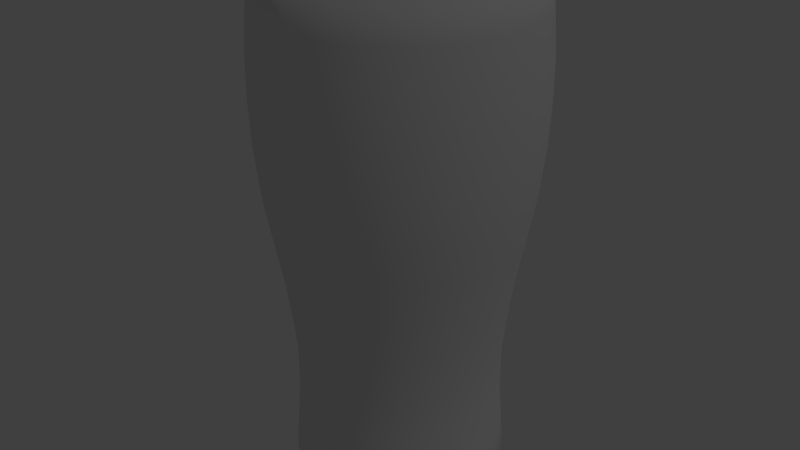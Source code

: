 # Source: pint.blend  (saved by Blender 2.73.0; exported with 4.5.12 LTS)
import bpy
from mathutils import Matrix  # noqa: F401  (used for matrix-valued properties, if any)

bpy.ops.wm.read_factory_settings(use_empty=True)
scene = bpy.context.scene
scene.name = 'Scene'

# ---- collections
col_collection_1 = bpy.data.collections.new('Collection 1'); scene.collection.children.link(col_collection_1)

# ---- materials (node trees are filled in below, after node groups)
mat_pint_glass = bpy.data.materials.new('pint_glass')
mat_pint_glass.alpha_threshold = 0.0
mat_pint_glass.use_transparent_shadow = False
mat_pint_glass.roughness = 0.5
mat_pint_glass.specular_intensity = 1.0

# ---- material node trees

# ---- world
world_world = bpy.data.worlds.new('World'); scene.world = world_world
world_world.color = (0.05088, 0.05088, 0.05088)
world_world.use_sun_shadow = False
world_world.sun_shadow_jitter_overblur = 0.0
world_world.cycles.sampling_method = 'MANUAL'
world_world.cycles.sample_map_resolution = 256

# ---- lights
light_lamp = bpy.data.lights.new('Lamp', 'POINT')
light_lamp.transmission_factor = 0.0
light_lamp.cutoff_distance = 30.0
light_lamp.energy = 100.0
light_lamp.shadow_buffer_clip_start = 1.001
light_lamp.shadow_soft_size = 0.1
light_lamp.shadow_maximum_resolution = 0.006
light_lamp.use_absolute_resolution = True
light_lamp.cycles.use_multiple_importance_sampling = False

# ---- meshes
me_cylinder_001 = bpy.data.meshes.new('Cylinder.001')
me_cylinder_001.from_pydata([(-0.03687, 0.08901, 0.00795), (-1.396e-08, 0.1165, 0.4937), (-0.05353, 0.08011, 0.00795), (0.02273, 0.1142, 0.4937), (-0.06813, 0.06812, 0.00795), (0.04458, 0.1076, 0.4937), (-0.08011, 0.05353, 0.00795), (0.06472, 0.09685, 0.4937), (-0.08901, 0.03687, 0.00795), (0.08237, 0.08237, 0.4937), (-0.09449, 0.0188, 0.00795), (0.09686, 0.06472, 0.4937), (-0.09634, 7.337e-08, 0.00795), (0.1076, 0.04458, 0.4937), (-0.09449, -0.0188, 0.00795), (0.1142, 0.02273, 0.4937), (-0.08901, -0.03687, 0.00795), (0.1165, -2.148e-08, 0.4937), (-0.08011, -0.05352, 0.00795), (0.1142, -0.02273, 0.4937), (-0.06813, -0.06812, 0.00795), (0.1076, -0.04458, 0.4937), (-0.05353, -0.08011, 0.00795), (0.09686, -0.06472, 0.4937), (-0.03687, -0.08901, 0.00795), (0.08237, -0.08237, 0.4937), (-0.0188, -0.09449, 0.00795), (0.06472, -0.09685, 0.4937), (-4.47e-08, -0.09634, 0.00795), (0.04458, -0.1076, 0.4937), (0.0188, -0.09449, 0.00795), (0.02273, -0.1142, 0.4937), (0.03687, -0.08901, 0.00795), (-5.378e-08, -0.1165, 0.4937), (0.05353, -0.08011, 0.00795), (-0.02273, -0.1142, 0.4937), (0.06813, -0.06812, 0.00795), (-0.04458, -0.1076, 0.4937), (0.08011, -0.05352, 0.00795), (-0.06472, -0.09685, 0.4937), (0.08901, -0.03687, 0.00795), (-0.08237, -0.08237, 0.4937), (0.09449, -0.0188, 0.00795), (-0.09686, -0.06472, 0.4937), (0.09634, -1.732e-08, 0.00795), (-0.1076, -0.04458, 0.4937), (0.09449, 0.0188, 0.00795), (-0.1142, -0.02272, 0.4937), (0.08901, 0.03687, 0.00795), (-0.1165, 8.729e-08, 0.4937), (0.08011, 0.05352, 0.00795), (-0.1142, 0.02273, 0.4937), (0.06813, 0.06812, 0.00795), (-0.1076, 0.04458, 0.4937), (0.05353, 0.08011, 0.00795), (-0.09686, 0.06472, 0.4937), (0.03687, 0.08901, 0.00795), (-0.08237, 0.08237, 0.4937), (0.0188, 0.09449, 0.00795), (-0.06472, 0.09685, 0.4937), (-1.15e-08, 0.09634, 0.00795), (-0.04458, 0.1076, 0.4937), (-0.0188, 0.09449, 0.00795), (-0.02273, 0.1142, 0.4937), (-1.133e-08, 0.09432, 0.03561), (-1.096e-08, 0.09119, 0.07748), (-1.101e-08, 0.09161, 0.1197), (-1.157e-08, 0.09634, 0.1617), (-1.227e-08, 0.1023, 0.2036), (-1.323e-08, 0.1104, 0.2454), (-1.414e-08, 0.118, 0.2868), (-1.468e-08, 0.1225, 0.3281), (-1.491e-08, 0.1245, 0.3695), (-1.49e-08, 0.1243, 0.4108), (-1.454e-08, 0.1214, 0.4521), (0.02368, 0.119, 0.4521), (0.02426, 0.122, 0.4108), (0.02428, 0.1221, 0.3695), (0.0239, 0.1202, 0.3281), (0.02302, 0.1157, 0.2868), (0.02153, 0.1083, 0.2454), (0.01996, 0.1004, 0.2036), (0.0188, 0.09449, 0.1617), (0.01787, 0.08985, 0.1197), (0.01779, 0.08944, 0.07748), (0.0184, 0.09251, 0.03561), (0.04644, 0.1121, 0.4521), (0.04759, 0.1149, 0.4108), (0.04764, 0.115, 0.3695), (0.04689, 0.1132, 0.3281), (0.04516, 0.109, 0.2868), (0.04224, 0.102, 0.2454), (0.03916, 0.09453, 0.2036), (0.03687, 0.08901, 0.1617), (0.03506, 0.08464, 0.1197), (0.0349, 0.08425, 0.07748), (0.0361, 0.08714, 0.03561), (0.06742, 0.1009, 0.4521), (0.06908, 0.1034, 0.4108), (0.06916, 0.1035, 0.3695), (0.06807, 0.1019, 0.3281), (0.06556, 0.09811, 0.2868), (0.06132, 0.09178, 0.2454), (0.05685, 0.08507, 0.2036), (0.05353, 0.08011, 0.1617), (0.0509, 0.07617, 0.1197), (0.05066, 0.07582, 0.07748), (0.0524, 0.07843, 0.03561), (0.08581, 0.08581, 0.4521), (0.08793, 0.08792, 0.4108), (0.08802, 0.08802, 0.3695), (0.08664, 0.08663, 0.3281), (0.08344, 0.08344, 0.2868), (0.07805, 0.07805, 0.2454), (0.07235, 0.07235, 0.2036), (0.06813, 0.06812, 0.1617), (0.06478, 0.06478, 0.1197), (0.06448, 0.06448, 0.07748), (0.0667, 0.0667, 0.03561), (0.1009, 0.06742, 0.4521), (0.1034, 0.06908, 0.4108), (0.1035, 0.06915, 0.3695), (0.1019, 0.06807, 0.3281), (0.09811, 0.06556, 0.2868), (0.09178, 0.06132, 0.2454), (0.08508, 0.05684, 0.2036), (0.08011, 0.05353, 0.1617), (0.07617, 0.05089, 0.1197), (0.07582, 0.05066, 0.07748), (0.07843, 0.0524, 0.03561), (0.1121, 0.04644, 0.4521), (0.1149, 0.04758, 0.4108), (0.115, 0.04763, 0.3695), (0.1132, 0.04689, 0.3281), (0.109, 0.04516, 0.2868), (0.102, 0.04224, 0.2454), (0.09453, 0.03916, 0.2036), (0.08901, 0.03687, 0.1617), (0.08464, 0.03506, 0.1197), (0.08425, 0.0349, 0.07748), (0.08715, 0.0361, 0.03561), (0.119, 0.02367, 0.4521), (0.122, 0.02426, 0.4108), (0.1221, 0.02428, 0.3695), (0.1202, 0.0239, 0.3281), (0.1157, 0.02302, 0.2868), (0.1083, 0.02153, 0.2454), (0.1004, 0.01996, 0.2036), (0.09449, 0.0188, 0.1617), (0.08985, 0.01787, 0.1197), (0.08944, 0.01779, 0.07748), (0.09251, 0.0184, 0.03561), (0.1214, -2.251e-08, 0.4521), (0.1243, -2.314e-08, 0.4108), (0.1245, -2.317e-08, 0.3695), (0.1225, -2.275e-08, 0.3281), (0.118, -2.18e-08, 0.2868), (0.1104, -2.019e-08, 0.2454), (0.1023, -1.851e-08, 0.2036), (0.09634, -1.726e-08, 0.1617), (0.09161, -1.628e-08, 0.1197), (0.09119, -1.619e-08, 0.07748), (0.09433, -1.685e-08, 0.03561), (0.119, -0.02367, 0.4521), (0.122, -0.02426, 0.4108), (0.1221, -0.02428, 0.3695), (0.1202, -0.0239, 0.3281), (0.1157, -0.02302, 0.2868), (0.1083, -0.02153, 0.2454), (0.1004, -0.01996, 0.2036), (0.09449, -0.0188, 0.1617), (0.08985, -0.01787, 0.1197), (0.08944, -0.01779, 0.07748), (0.09251, -0.0184, 0.03561), (0.1121, -0.04644, 0.4521), (0.1149, -0.04758, 0.4108), (0.115, -0.04763, 0.3695), (0.1132, -0.04689, 0.3281), (0.109, -0.04516, 0.2868), (0.102, -0.04224, 0.2454), (0.09453, -0.03916, 0.2036), (0.08901, -0.03687, 0.1617), (0.08464, -0.03506, 0.1197), (0.08425, -0.0349, 0.07748), (0.08715, -0.0361, 0.03561), (0.1009, -0.06742, 0.4521), (0.1034, -0.06908, 0.4108), (0.1035, -0.06915, 0.3695), (0.1019, -0.06807, 0.3281), (0.09811, -0.06556, 0.2868), (0.09178, -0.06132, 0.2454), (0.08508, -0.05684, 0.2036), (0.08011, -0.05353, 0.1617), (0.07617, -0.0509, 0.1197), (0.07582, -0.05066, 0.07748), (0.07843, -0.0524, 0.03561), (0.08581, -0.08581, 0.4521), (0.08793, -0.08792, 0.4108), (0.08802, -0.08802, 0.3695), (0.08664, -0.08663, 0.3281), (0.08344, -0.08344, 0.2868), (0.07805, -0.07805, 0.2454), (0.07235, -0.07235, 0.2036), (0.06813, -0.06812, 0.1617), (0.06478, -0.06478, 0.1197), (0.06448, -0.06448, 0.07748), (0.0667, -0.0667, 0.03561), (0.06742, -0.1009, 0.4521), (0.06908, -0.1034, 0.4108), (0.06916, -0.1035, 0.3695), (0.06807, -0.1019, 0.3281), (0.06556, -0.09811, 0.2868), (0.06132, -0.09178, 0.2454), (0.05685, -0.08507, 0.2036), (0.05353, -0.08011, 0.1617), (0.0509, -0.07617, 0.1197), (0.05066, -0.07582, 0.07748), (0.0524, -0.07843, 0.03561), (0.04644, -0.1121, 0.4521), (0.04759, -0.1149, 0.4108), (0.04764, -0.115, 0.3695), (0.04689, -0.1132, 0.3281), (0.04516, -0.109, 0.2868), (0.04224, -0.102, 0.2454), (0.03916, -0.09453, 0.2036), (0.03687, -0.08901, 0.1617), (0.03506, -0.08464, 0.1197), (0.0349, -0.08425, 0.07748), (0.0361, -0.08714, 0.03561), (0.02368, -0.119, 0.4521), (0.02426, -0.122, 0.4108), (0.02428, -0.1221, 0.3695), (0.0239, -0.1202, 0.3281), (0.02302, -0.1157, 0.2868), (0.02153, -0.1083, 0.2454), (0.01996, -0.1004, 0.2036), (0.0188, -0.09449, 0.1617), (0.01787, -0.08985, 0.1197), (0.01779, -0.08944, 0.07748), (0.0184, -0.09251, 0.03561), (-5.595e-08, -0.1214, 0.4521), (-5.729e-08, -0.1243, 0.4108), (-5.735e-08, -0.1245, 0.3695), (-5.647e-08, -0.1225, 0.3281), (-5.444e-08, -0.118, 0.2868), (-5.104e-08, -0.1104, 0.2454), (-4.746e-08, -0.1023, 0.2036), (-4.482e-08, -0.09634, 0.1617), (-4.273e-08, -0.09161, 0.1197), (-4.255e-08, -0.09119, 0.07748), (-4.394e-08, -0.09432, 0.03561), (-0.02368, -0.119, 0.4521), (-0.02426, -0.122, 0.4108), (-0.02428, -0.1221, 0.3695), (-0.0239, -0.1202, 0.3281), (-0.02302, -0.1157, 0.2868), (-0.02153, -0.1083, 0.2454), (-0.01996, -0.1004, 0.2036), (-0.0188, -0.09449, 0.1617), (-0.01787, -0.08985, 0.1197), (-0.01779, -0.08944, 0.07748), (-0.0184, -0.09251, 0.03561), (-0.04644, -0.1121, 0.4521), (-0.04759, -0.1149, 0.4108), (-0.04764, -0.115, 0.3695), (-0.04689, -0.1132, 0.3281), (-0.04516, -0.109, 0.2868), (-0.04224, -0.102, 0.2454), (-0.03916, -0.09453, 0.2036), (-0.03687, -0.08901, 0.1617), (-0.03506, -0.08464, 0.1197), (-0.0349, -0.08425, 0.07748), (-0.0361, -0.08714, 0.03561), (-0.06742, -0.1009, 0.4521), (-0.06908, -0.1034, 0.4108), (-0.06916, -0.1035, 0.3695), (-0.06807, -0.1019, 0.3281), (-0.06556, -0.09811, 0.2868), (-0.06132, -0.09178, 0.2454), (-0.05685, -0.08507, 0.2036), (-0.05353, -0.08011, 0.1617), (-0.0509, -0.07617, 0.1197), (-0.05066, -0.07582, 0.07748), (-0.0524, -0.07843, 0.03561), (-0.08581, -0.08581, 0.4521), (-0.08793, -0.08792, 0.4108), (-0.08802, -0.08802, 0.3695), (-0.08664, -0.08663, 0.3281), (-0.08344, -0.08344, 0.2868), (-0.07805, -0.07805, 0.2454), (-0.07235, -0.07235, 0.2036), (-0.06813, -0.06812, 0.1617), (-0.06478, -0.06478, 0.1197), (-0.06448, -0.06448, 0.07748), (-0.0667, -0.0667, 0.03561), (-0.1009, -0.06742, 0.4521), (-0.1034, -0.06908, 0.4108), (-0.1035, -0.06915, 0.3695), (-0.1019, -0.06807, 0.3281), (-0.09811, -0.06556, 0.2868), (-0.09178, -0.06132, 0.2454), (-0.08508, -0.05684, 0.2036), (-0.08011, -0.05353, 0.1617), (-0.07617, -0.05089, 0.1197), (-0.07582, -0.05066, 0.07748), (-0.07843, -0.0524, 0.03561), (-0.1121, -0.04644, 0.4521), (-0.1149, -0.04758, 0.4108), (-0.115, -0.04763, 0.3695), (-0.1132, -0.04689, 0.3281), (-0.109, -0.04516, 0.2868), (-0.102, -0.04224, 0.2454), (-0.09453, -0.03916, 0.2036), (-0.08901, -0.03687, 0.1617), (-0.08464, -0.03506, 0.1197), (-0.08425, -0.0349, 0.07748), (-0.08715, -0.0361, 0.03561), (-0.119, -0.02367, 0.4521), (-0.122, -0.02426, 0.4108), (-0.1221, -0.02428, 0.3695), (-0.1202, -0.0239, 0.3281), (-0.1157, -0.02302, 0.2868), (-0.1083, -0.02153, 0.2454), (-0.1004, -0.01996, 0.2036), (-0.09449, -0.0188, 0.1617), (-0.08985, -0.01787, 0.1197), (-0.08944, -0.01779, 0.07748), (-0.09251, -0.0184, 0.03561), (-0.1214, 9.061e-08, 0.4521), (-0.1243, 9.266e-08, 0.4108), (-0.1245, 9.275e-08, 0.3695), (-0.1225, 9.141e-08, 0.3281), (-0.118, 8.83e-08, 0.2868), (-0.1104, 8.309e-08, 0.2454), (-0.1023, 7.762e-08, 0.2036), (-0.09634, 7.357e-08, 0.1617), (-0.09161, 7.038e-08, 0.1197), (-0.09119, 7.01e-08, 0.07748), (-0.09433, 7.222e-08, 0.03561), (-0.119, 0.02367, 0.4521), (-0.122, 0.02426, 0.4108), (-0.1221, 0.02428, 0.3695), (-0.1202, 0.0239, 0.3281), (-0.1157, 0.02302, 0.2868), (-0.1083, 0.02153, 0.2454), (-0.1004, 0.01996, 0.2036), (-0.09449, 0.0188, 0.1617), (-0.08985, 0.01787, 0.1197), (-0.08944, 0.01779, 0.07748), (-0.09251, 0.0184, 0.03561), (-0.1121, 0.04644, 0.4521), (-0.1149, 0.04758, 0.4108), (-0.115, 0.04763, 0.3695), (-0.1132, 0.04689, 0.3281), (-0.109, 0.04516, 0.2868), (-0.102, 0.04224, 0.2454), (-0.09453, 0.03916, 0.2036), (-0.08901, 0.03687, 0.1617), (-0.08464, 0.03506, 0.1197), (-0.08425, 0.0349, 0.07748), (-0.08715, 0.0361, 0.03561), (-0.1009, 0.06742, 0.4521), (-0.1034, 0.06908, 0.4108), (-0.1035, 0.06915, 0.3695), (-0.1019, 0.06807, 0.3281), (-0.09811, 0.06556, 0.2868), (-0.09178, 0.06132, 0.2454), (-0.08508, 0.05684, 0.2036), (-0.08011, 0.05353, 0.1617), (-0.07617, 0.0509, 0.1197), (-0.07582, 0.05066, 0.07748), (-0.07843, 0.0524, 0.03561), (-0.08581, 0.08581, 0.4521), (-0.08793, 0.08792, 0.4108), (-0.08802, 0.08802, 0.3695), (-0.08664, 0.08663, 0.3281), (-0.08344, 0.08344, 0.2868), (-0.07805, 0.07805, 0.2454), (-0.07235, 0.07235, 0.2036), (-0.06813, 0.06812, 0.1617), (-0.06478, 0.06478, 0.1197), (-0.06448, 0.06448, 0.07748), (-0.0667, 0.0667, 0.03561), (-0.06742, 0.1009, 0.4521), (-0.06908, 0.1034, 0.4108), (-0.06916, 0.1035, 0.3695), (-0.06807, 0.1019, 0.3281), (-0.06556, 0.09811, 0.2868), (-0.06132, 0.09178, 0.2454), (-0.05685, 0.08507, 0.2036), (-0.05353, 0.08011, 0.1617), (-0.0509, 0.07617, 0.1197), (-0.05066, 0.07582, 0.07748), (-0.0524, 0.07843, 0.03561), (-0.04644, 0.1121, 0.4521), (-0.04758, 0.1149, 0.4108), (-0.04764, 0.115, 0.3695), (-0.04689, 0.1132, 0.3281), (-0.04516, 0.109, 0.2868), (-0.04224, 0.102, 0.2454), (-0.03916, 0.09453, 0.2036), (-0.03687, 0.08901, 0.1617), (-0.03506, 0.08464, 0.1197), (-0.0349, 0.08425, 0.07748), (-0.0361, 0.08714, 0.03561), (-0.02368, 0.119, 0.4521), (-0.02426, 0.122, 0.4108), (-0.02428, 0.1221, 0.3695), (-0.0239, 0.1202, 0.3281), (-0.02302, 0.1157, 0.2868), (-0.02153, 0.1083, 0.2454), (-0.01996, 0.1004, 0.2036), (-0.0188, 0.09449, 0.1617), (-0.01787, 0.08985, 0.1197), (-0.01779, 0.08944, 0.07748), (-0.0184, 0.09251, 0.03561), (-1.093e-08, 0.09313, 0.003498), (-1.956e-08, 0.0827, 4.575e-09), (0.01817, 0.09134, 0.003498), (0.01614, 0.08112, 4.575e-09), (0.03564, 0.08604, 0.003498), (0.03165, 0.07641, 4.575e-09), (0.05174, 0.07743, 0.003498), (0.04595, 0.06877, 4.575e-09), (0.06585, 0.06585, 0.003498), (0.05848, 0.05848, 4.575e-09), (0.07744, 0.05174, 0.003498), (0.06877, 0.04595, 4.575e-09), (0.08604, 0.03564, 0.003498), (0.07641, 0.03165, 4.575e-09), (0.09134, 0.01817, 0.003498), (0.08112, 0.01613, 4.575e-09), (0.09313, -1.614e-08, 0.003498), (0.08271, -1.932e-08, 4.575e-09), (0.09134, -0.01817, 0.003498), (0.08112, -0.01614, 4.575e-09), (0.08604, -0.03564, 0.003498), (0.07641, -0.03165, 4.575e-09), (0.07744, -0.05174, 0.003498), (0.06877, -0.04595, 4.575e-09), (0.06585, -0.06585, 0.003498), (0.05848, -0.05848, 4.575e-09), (0.05174, -0.07743, 0.003498), (0.04595, -0.06877, 4.575e-09), (0.03564, -0.08604, 0.003498), (0.03165, -0.07641, 4.575e-09), (0.01817, -0.09134, 0.003498), (0.01614, -0.08112, 4.575e-09), (-4.244e-08, -0.09313, 0.003498), (-3.474e-08, -0.08271, 4.575e-09), (-0.01817, -0.09134, 0.003498), (-0.01614, -0.08112, 4.575e-09), (-0.03564, -0.08604, 0.003498), (-0.03165, -0.07641, 4.575e-09), (-0.05174, -0.07743, 0.003498), (-0.04595, -0.06877, 4.575e-09), (-0.06585, -0.06585, 0.003498), (-0.05848, -0.05848, 4.575e-09), (-0.07744, -0.05174, 0.003498), (-0.06877, -0.04595, 4.575e-09), (-0.08604, -0.03564, 0.003498), (-0.07641, -0.03165, 4.575e-09), (-0.09134, -0.01817, 0.003498), (-0.08112, -0.01613, 4.575e-09), (-0.09313, 6.993e-08, 0.003498), (-0.08271, 4.788e-08, 4.575e-09), (-0.09134, 0.01817, 0.003498), (-0.08112, 0.01614, 4.575e-09), (-0.08604, 0.03564, 0.003498), (-0.07641, 0.03165, 4.575e-09), (-0.07744, 0.05174, 0.003498), (-0.06877, 0.04595, 4.575e-09), (-0.06585, 0.06585, 0.003498), (-0.05848, 0.05848, 4.575e-09), (-0.05174, 0.07743, 0.003498), (-0.04595, 0.06877, 4.575e-09), (-0.03564, 0.08604, 0.003498), (-0.03165, 0.07641, 4.575e-09), (-0.01817, 0.09134, 0.003498), (-0.01614, 0.08112, 4.575e-09)], [], [(75, 3, 1, 74), (86, 5, 3, 75), (97, 7, 5, 86), (108, 9, 7, 97), (119, 11, 9, 108), (130, 13, 11, 119), (141, 15, 13, 130), (152, 17, 15, 141), (163, 19, 17, 152), (174, 21, 19, 163), (185, 23, 21, 174), (196, 25, 23, 185), (207, 27, 25, 196), (218, 29, 27, 207), (229, 31, 29, 218), (240, 33, 31, 229), (251, 35, 33, 240), (262, 37, 35, 251), (273, 39, 37, 262), (284, 41, 39, 273), (295, 43, 41, 284), (306, 45, 43, 295), (317, 47, 45, 306), (328, 49, 47, 317), (339, 51, 49, 328), (350, 53, 51, 339), (361, 55, 53, 350), (372, 57, 55, 361), (383, 59, 57, 372), (394, 61, 59, 383), (74, 1, 63, 405), (405, 63, 61, 394), (60, 64, 415, 62), (420, 56, 58, 418), (415, 414, 403, 404), (414, 413, 402, 403), (413, 412, 401, 402), (412, 411, 400, 401), (411, 410, 399, 400), (410, 409, 398, 399), (409, 408, 397, 398), (408, 407, 396, 397), (407, 406, 395, 396), (406, 405, 394, 395), (58, 85, 64, 60), (64, 65, 414, 415), (65, 66, 413, 414), (66, 67, 412, 413), (67, 68, 411, 412), (68, 69, 410, 411), (69, 70, 409, 410), (70, 71, 408, 409), (71, 72, 407, 408), (72, 73, 406, 407), (73, 74, 405, 406), (62, 415, 404, 0), (404, 403, 392, 393), (403, 402, 391, 392), (402, 401, 390, 391), (401, 400, 389, 390), (400, 399, 388, 389), (399, 398, 387, 388), (398, 397, 386, 387), (397, 396, 385, 386), (396, 395, 384, 385), (395, 394, 383, 384), (0, 404, 393, 2), (393, 392, 381, 382), (392, 391, 380, 381), (391, 390, 379, 380), (390, 389, 378, 379), (389, 388, 377, 378), (388, 387, 376, 377), (387, 386, 375, 376), (386, 385, 374, 375), (385, 384, 373, 374), (384, 383, 372, 373), (2, 393, 382, 4), (382, 381, 370, 371), (381, 380, 369, 370), (380, 379, 368, 369), (379, 378, 367, 368), (378, 377, 366, 367), (377, 376, 365, 366), (376, 375, 364, 365), (375, 374, 363, 364), (374, 373, 362, 363), (373, 372, 361, 362), (4, 382, 371, 6), (371, 370, 359, 360), (370, 369, 358, 359), (369, 368, 357, 358), (368, 367, 356, 357), (367, 366, 355, 356), (366, 365, 354, 355), (365, 364, 353, 354), (364, 363, 352, 353), (363, 362, 351, 352), (362, 361, 350, 351), (6, 371, 360, 8), (360, 359, 348, 349), (359, 358, 347, 348), (358, 357, 346, 347), (357, 356, 345, 346), (356, 355, 344, 345), (355, 354, 343, 344), (354, 353, 342, 343), (353, 352, 341, 342), (352, 351, 340, 341), (351, 350, 339, 340), (8, 360, 349, 10), (349, 348, 337, 338), (348, 347, 336, 337), (347, 346, 335, 336), (346, 345, 334, 335), (345, 344, 333, 334), (344, 343, 332, 333), (343, 342, 331, 332), (342, 341, 330, 331), (341, 340, 329, 330), (340, 339, 328, 329), (10, 349, 338, 12), (338, 337, 326, 327), (337, 336, 325, 326), (336, 335, 324, 325), (335, 334, 323, 324), (334, 333, 322, 323), (333, 332, 321, 322), (332, 331, 320, 321), (331, 330, 319, 320), (330, 329, 318, 319), (329, 328, 317, 318), (12, 338, 327, 14), (327, 326, 315, 316), (326, 325, 314, 315), (325, 324, 313, 314), (324, 323, 312, 313), (323, 322, 311, 312), (322, 321, 310, 311), (321, 320, 309, 310), (320, 319, 308, 309), (319, 318, 307, 308), (318, 317, 306, 307), (14, 327, 316, 16), (316, 315, 304, 305), (315, 314, 303, 304), (314, 313, 302, 303), (313, 312, 301, 302), (312, 311, 300, 301), (311, 310, 299, 300), (310, 309, 298, 299), (309, 308, 297, 298), (308, 307, 296, 297), (307, 306, 295, 296), (16, 316, 305, 18), (305, 304, 293, 294), (304, 303, 292, 293), (303, 302, 291, 292), (302, 301, 290, 291), (301, 300, 289, 290), (300, 299, 288, 289), (299, 298, 287, 288), (298, 297, 286, 287), (297, 296, 285, 286), (296, 295, 284, 285), (18, 305, 294, 20), (294, 293, 282, 283), (293, 292, 281, 282), (292, 291, 280, 281), (291, 290, 279, 280), (290, 289, 278, 279), (289, 288, 277, 278), (288, 287, 276, 277), (287, 286, 275, 276), (286, 285, 274, 275), (285, 284, 273, 274), (20, 294, 283, 22), (283, 282, 271, 272), (282, 281, 270, 271), (281, 280, 269, 270), (280, 279, 268, 269), (279, 278, 267, 268), (278, 277, 266, 267), (277, 276, 265, 266), (276, 275, 264, 265), (275, 274, 263, 264), (274, 273, 262, 263), (22, 283, 272, 24), (272, 271, 260, 261), (271, 270, 259, 260), (270, 269, 258, 259), (269, 268, 257, 258), (268, 267, 256, 257), (267, 266, 255, 256), (266, 265, 254, 255), (265, 264, 253, 254), (264, 263, 252, 253), (263, 262, 251, 252), (24, 272, 261, 26), (261, 260, 249, 250), (260, 259, 248, 249), (259, 258, 247, 248), (258, 257, 246, 247), (257, 256, 245, 246), (256, 255, 244, 245), (255, 254, 243, 244), (254, 253, 242, 243), (253, 252, 241, 242), (252, 251, 240, 241), (26, 261, 250, 28), (250, 249, 238, 239), (249, 248, 237, 238), (248, 247, 236, 237), (247, 246, 235, 236), (246, 245, 234, 235), (245, 244, 233, 234), (244, 243, 232, 233), (243, 242, 231, 232), (242, 241, 230, 231), (241, 240, 229, 230), (28, 250, 239, 30), (239, 238, 227, 228), (238, 237, 226, 227), (237, 236, 225, 226), (236, 235, 224, 225), (235, 234, 223, 224), (234, 233, 222, 223), (233, 232, 221, 222), (232, 231, 220, 221), (231, 230, 219, 220), (230, 229, 218, 219), (30, 239, 228, 32), (228, 227, 216, 217), (227, 226, 215, 216), (226, 225, 214, 215), (225, 224, 213, 214), (224, 223, 212, 213), (223, 222, 211, 212), (222, 221, 210, 211), (221, 220, 209, 210), (220, 219, 208, 209), (219, 218, 207, 208), (32, 228, 217, 34), (217, 216, 205, 206), (216, 215, 204, 205), (215, 214, 203, 204), (214, 213, 202, 203), (213, 212, 201, 202), (212, 211, 200, 201), (211, 210, 199, 200), (210, 209, 198, 199), (209, 208, 197, 198), (208, 207, 196, 197), (34, 217, 206, 36), (206, 205, 194, 195), (205, 204, 193, 194), (204, 203, 192, 193), (203, 202, 191, 192), (202, 201, 190, 191), (201, 200, 189, 190), (200, 199, 188, 189), (199, 198, 187, 188), (198, 197, 186, 187), (197, 196, 185, 186), (36, 206, 195, 38), (195, 194, 183, 184), (194, 193, 182, 183), (193, 192, 181, 182), (192, 191, 180, 181), (191, 190, 179, 180), (190, 189, 178, 179), (189, 188, 177, 178), (188, 187, 176, 177), (187, 186, 175, 176), (186, 185, 174, 175), (38, 195, 184, 40), (184, 183, 172, 173), (183, 182, 171, 172), (182, 181, 170, 171), (181, 180, 169, 170), (180, 179, 168, 169), (179, 178, 167, 168), (178, 177, 166, 167), (177, 176, 165, 166), (176, 175, 164, 165), (175, 174, 163, 164), (40, 184, 173, 42), (173, 172, 161, 162), (172, 171, 160, 161), (171, 170, 159, 160), (170, 169, 158, 159), (169, 168, 157, 158), (168, 167, 156, 157), (167, 166, 155, 156), (166, 165, 154, 155), (165, 164, 153, 154), (164, 163, 152, 153), (42, 173, 162, 44), (162, 161, 150, 151), (161, 160, 149, 150), (160, 159, 148, 149), (159, 158, 147, 148), (158, 157, 146, 147), (157, 156, 145, 146), (156, 155, 144, 145), (155, 154, 143, 144), (154, 153, 142, 143), (153, 152, 141, 142), (44, 162, 151, 46), (151, 150, 139, 140), (150, 149, 138, 139), (149, 148, 137, 138), (148, 147, 136, 137), (147, 146, 135, 136), (146, 145, 134, 135), (145, 144, 133, 134), (144, 143, 132, 133), (143, 142, 131, 132), (142, 141, 130, 131), (46, 151, 140, 48), (140, 139, 128, 129), (139, 138, 127, 128), (138, 137, 126, 127), (137, 136, 125, 126), (136, 135, 124, 125), (135, 134, 123, 124), (134, 133, 122, 123), (133, 132, 121, 122), (132, 131, 120, 121), (131, 130, 119, 120), (48, 140, 129, 50), (129, 128, 117, 118), (128, 127, 116, 117), (127, 126, 115, 116), (126, 125, 114, 115), (125, 124, 113, 114), (124, 123, 112, 113), (123, 122, 111, 112), (122, 121, 110, 111), (121, 120, 109, 110), (120, 119, 108, 109), (50, 129, 118, 52), (118, 117, 106, 107), (117, 116, 105, 106), (116, 115, 104, 105), (115, 114, 103, 104), (114, 113, 102, 103), (113, 112, 101, 102), (112, 111, 100, 101), (111, 110, 99, 100), (110, 109, 98, 99), (109, 108, 97, 98), (52, 118, 107, 54), (107, 106, 95, 96), (106, 105, 94, 95), (105, 104, 93, 94), (104, 103, 92, 93), (103, 102, 91, 92), (102, 101, 90, 91), (101, 100, 89, 90), (100, 99, 88, 89), (99, 98, 87, 88), (98, 97, 86, 87), (54, 107, 96, 56), (96, 95, 84, 85), (95, 94, 83, 84), (94, 93, 82, 83), (93, 92, 81, 82), (92, 91, 80, 81), (91, 90, 79, 80), (90, 89, 78, 79), (89, 88, 77, 78), (88, 87, 76, 77), (87, 86, 75, 76), (56, 96, 85, 58), (85, 84, 65, 64), (84, 83, 66, 65), (83, 82, 67, 66), (82, 81, 68, 67), (81, 80, 69, 68), (80, 79, 70, 69), (79, 78, 71, 70), (78, 77, 72, 71), (77, 76, 73, 72), (76, 75, 74, 73), (417, 419, 418, 416), (419, 421, 420, 418), (421, 423, 422, 420), (423, 425, 424, 422), (425, 427, 426, 424), (427, 429, 428, 426), (429, 431, 430, 428), (431, 433, 432, 430), (433, 435, 434, 432), (435, 437, 436, 434), (437, 439, 438, 436), (439, 441, 440, 438), (441, 443, 442, 440), (443, 445, 444, 442), (445, 447, 446, 444), (447, 449, 448, 446), (449, 451, 450, 448), (451, 453, 452, 450), (453, 455, 454, 452), (455, 457, 456, 454), (457, 459, 458, 456), (459, 461, 460, 458), (461, 463, 462, 460), (463, 465, 464, 462), (465, 467, 466, 464), (467, 469, 468, 466), (469, 471, 470, 468), (471, 473, 472, 470), (473, 475, 474, 472), (475, 477, 476, 474), (477, 479, 478, 476), (479, 417, 416, 478), (479, 477, 475, 473, 471, 469, 467, 465, 463, 461, 459, 457, 455, 453, 451, 449, 447, 445, 443, 441, 439, 437, 435, 433, 431, 429, 427, 425, 423, 421, 419, 417), (422, 54, 56, 420), (424, 52, 54, 422), (426, 50, 52, 424), (428, 48, 50, 426), (430, 46, 48, 428), (432, 44, 46, 430), (434, 42, 44, 432), (436, 40, 42, 434), (438, 38, 40, 436), (440, 36, 38, 438), (442, 34, 36, 440), (444, 32, 34, 442), (446, 30, 32, 444), (448, 28, 30, 446), (450, 26, 28, 448), (452, 24, 26, 450), (454, 22, 24, 452), (456, 20, 22, 454), (458, 18, 20, 456), (460, 16, 18, 458), (462, 14, 16, 460), (464, 12, 14, 462), (466, 10, 12, 464), (468, 8, 10, 466), (470, 6, 8, 468), (472, 4, 6, 470), (474, 2, 4, 472), (476, 0, 2, 474), (478, 62, 0, 476), (418, 58, 60, 416), (416, 60, 62, 478)])
me_cylinder_001.polygons.foreach_set('use_smooth', [True] * 449)
me_cylinder_001.materials.append(mat_pint_glass)
me_cylinder_001.use_remesh_preserve_volume = False
me_cylinder_001.use_remesh_preserve_attributes = False
me_cylinder_001.use_mirror_vertex_groups = False
me_cylinder_001.update()
me_cylinder = bpy.data.meshes.new('Cylinder')
me_cylinder.from_pydata([(-0.03899, 0.09414, 0.01208), (-1.338e-08, 0.1222, 0.5), (-0.05661, 0.08472, 0.01208), (0.02384, 0.1199, 0.5), (-0.07205, 0.07205, 0.01208), (0.04677, 0.1129, 0.5), (-0.08472, 0.05661, 0.01208), (0.06789, 0.1016, 0.5), (-0.09414, 0.03899, 0.01208), (0.08641, 0.08641, 0.5), (-0.09994, 0.01988, 0.01208), (0.1016, 0.06789, 0.5), (-0.1019, 7.198e-08, 0.01208), (0.1129, 0.04676, 0.5), (-0.09994, -0.01988, 0.01208), (0.1199, 0.02384, 0.5), (-0.09414, -0.03899, 0.01208), (0.1222, -2.288e-08, 0.5), (-0.08472, -0.05661, 0.01208), (0.1199, -0.02384, 0.5), (-0.07205, -0.07205, 0.01208), (0.1129, -0.04676, 0.5), (-0.05661, -0.08472, 0.01208), (0.1016, -0.06789, 0.5), (-0.03899, -0.09414, 0.01208), (0.08641, -0.08641, 0.5), (-0.01988, -0.09993, 0.01208), (0.06789, -0.1016, 0.5), (-4.412e-08, -0.1019, 0.01208), (0.04677, -0.1129, 0.5), (0.01988, -0.09993, 0.01208), (0.02384, -0.1199, 0.5), (0.03899, -0.09414, 0.01208), (-5.32e-08, -0.1222, 0.5), (0.05661, -0.08472, 0.01208), (-0.02384, -0.1199, 0.5), (0.07205, -0.07205, 0.01208), (-0.04677, -0.1129, 0.5), (0.08472, -0.05661, 0.01208), (-0.06789, -0.1016, 0.5), (0.09414, -0.03899, 0.01208), (-0.08641, -0.08641, 0.5), (0.09994, -0.01988, 0.01208), (-0.1016, -0.06789, 0.5), (0.1019, -1.872e-08, 0.01208), (-0.1129, -0.04676, 0.5), (0.09994, 0.01988, 0.01208), (-0.1199, -0.02384, 0.5), (0.09414, 0.03899, 0.01208), (-0.1222, 8.589e-08, 0.5), (0.08472, 0.05661, 0.01208), (-0.1199, 0.02384, 0.5), (0.07205, 0.07205, 0.01208), (-0.1129, 0.04676, 0.5), (0.05661, 0.08472, 0.01208), (-0.1016, 0.06789, 0.5), (0.03899, 0.09414, 0.01208), (-0.08641, 0.08641, 0.5), (0.01988, 0.09993, 0.01208), (-0.06789, 0.1016, 0.5), (-1.092e-08, 0.1019, 0.01208), (-0.04677, 0.1129, 0.5), (-0.01988, 0.09993, 0.01208), (-0.02384, 0.1199, 0.5), (-1.075e-08, 0.1001, 0.04167), (-1.038e-08, 0.09694, 0.08333), (-1.043e-08, 0.09735, 0.125), (-1.099e-08, 0.1021, 0.1667), (-1.169e-08, 0.108, 0.2083), (-1.265e-08, 0.116, 0.25), (-1.355e-08, 0.1237, 0.2917), (-1.41e-08, 0.1283, 0.3333), (-1.433e-08, 0.1302, 0.375), (-1.432e-08, 0.1301, 0.4167), (-1.396e-08, 0.1271, 0.4583), (0.02479, 0.1246, 0.4583), (0.02538, 0.1276, 0.4167), (0.02541, 0.1277, 0.375), (0.02502, 0.1258, 0.3333), (0.02413, 0.1213, 0.2917), (0.02264, 0.1138, 0.25), (0.02107, 0.1059, 0.2083), (0.01991, 0.1001, 0.1667), (0.01899, 0.09548, 0.125), (0.01891, 0.09508, 0.08333), (0.01952, 0.09814, 0.04167), (0.04863, 0.1174, 0.4583), (0.04979, 0.1202, 0.4167), (0.04984, 0.1203, 0.375), (0.04908, 0.1185, 0.3333), (0.04734, 0.1143, 0.2917), (0.04441, 0.1072, 0.25), (0.04133, 0.09977, 0.2083), (0.03905, 0.09428, 0.1667), (0.03726, 0.08994, 0.125), (0.0371, 0.08956, 0.08333), (0.03829, 0.09245, 0.04167), (0.0706, 0.1057, 0.4583), (0.07228, 0.1082, 0.4167), (0.07235, 0.1083, 0.375), (0.07126, 0.1066, 0.3333), (0.06872, 0.1028, 0.2917), (0.06447, 0.09648, 0.25), (0.06, 0.08979, 0.2083), (0.0567, 0.08485, 0.1667), (0.05409, 0.08095, 0.125), (0.05386, 0.08061, 0.08333), (0.0556, 0.0832, 0.04167), (0.08986, 0.08986, 0.4583), (0.09199, 0.09199, 0.4167), (0.09209, 0.09209, 0.375), (0.09069, 0.09069, 0.3333), (0.08747, 0.08746, 0.2917), (0.08205, 0.08205, 0.25), (0.07636, 0.07636, 0.2083), (0.07216, 0.07216, 0.1667), (0.06884, 0.06884, 0.125), (0.06855, 0.06855, 0.08333), (0.07076, 0.07076, 0.04167), (0.1057, 0.0706, 0.4583), (0.1082, 0.07228, 0.4167), (0.1083, 0.07235, 0.375), (0.1066, 0.07126, 0.3333), (0.1028, 0.06872, 0.2917), (0.09648, 0.06447, 0.25), (0.0898, 0.06, 0.2083), (0.08486, 0.0567, 0.1667), (0.08095, 0.05409, 0.125), (0.08061, 0.05386, 0.08333), (0.0832, 0.05559, 0.04167), (0.1174, 0.04863, 0.4583), (0.1202, 0.04979, 0.4167), (0.1203, 0.04984, 0.375), (0.1185, 0.04908, 0.3333), (0.1143, 0.04734, 0.2917), (0.1072, 0.0444, 0.25), (0.09978, 0.04133, 0.2083), (0.09429, 0.03905, 0.1667), (0.08995, 0.03726, 0.125), (0.08957, 0.0371, 0.08333), (0.09245, 0.03829, 0.04167), (0.1246, 0.02479, 0.4583), (0.1276, 0.02538, 0.4167), (0.1277, 0.02541, 0.375), (0.1258, 0.02502, 0.3333), (0.1213, 0.02413, 0.2917), (0.1138, 0.02264, 0.25), (0.1059, 0.02107, 0.2083), (0.1001, 0.01991, 0.1667), (0.09549, 0.01899, 0.125), (0.09508, 0.01891, 0.08333), (0.09815, 0.01952, 0.04167), (0.1271, -2.39e-08, 0.4583), (0.1301, -2.453e-08, 0.4167), (0.1302, -2.456e-08, 0.375), (0.1283, -2.415e-08, 0.3333), (0.1237, -2.319e-08, 0.2917), (0.116, -2.159e-08, 0.25), (0.108, -1.99e-08, 0.2083), (0.1021, -1.866e-08, 0.1667), (0.09736, -1.768e-08, 0.125), (0.09695, -1.759e-08, 0.08333), (0.1001, -1.824e-08, 0.04167), (0.1246, -0.02479, 0.4583), (0.1276, -0.02538, 0.4167), (0.1277, -0.02541, 0.375), (0.1258, -0.02502, 0.3333), (0.1213, -0.02413, 0.2917), (0.1138, -0.02264, 0.25), (0.1059, -0.02107, 0.2083), (0.1001, -0.01991, 0.1667), (0.09549, -0.01899, 0.125), (0.09508, -0.01891, 0.08333), (0.09815, -0.01952, 0.04167), (0.1174, -0.04863, 0.4583), (0.1202, -0.04979, 0.4167), (0.1203, -0.04984, 0.375), (0.1185, -0.04908, 0.3333), (0.1143, -0.04734, 0.2917), (0.1072, -0.04441, 0.25), (0.09978, -0.04133, 0.2083), (0.09429, -0.03905, 0.1667), (0.08995, -0.03726, 0.125), (0.08957, -0.0371, 0.08333), (0.09245, -0.03829, 0.04167), (0.1057, -0.0706, 0.4583), (0.1082, -0.07228, 0.4167), (0.1083, -0.07235, 0.375), (0.1066, -0.07126, 0.3333), (0.1028, -0.06872, 0.2917), (0.09648, -0.06447, 0.25), (0.0898, -0.06, 0.2083), (0.08486, -0.0567, 0.1667), (0.08095, -0.05409, 0.125), (0.08061, -0.05386, 0.08333), (0.0832, -0.05559, 0.04167), (0.08986, -0.08986, 0.4583), (0.09199, -0.09199, 0.4167), (0.09209, -0.09209, 0.375), (0.09069, -0.09069, 0.3333), (0.08747, -0.08746, 0.2917), (0.08205, -0.08205, 0.25), (0.07636, -0.07636, 0.2083), (0.07216, -0.07216, 0.1667), (0.06884, -0.06884, 0.125), (0.06855, -0.06855, 0.08333), (0.07076, -0.07076, 0.04167), (0.0706, -0.1057, 0.4583), (0.07228, -0.1082, 0.4167), (0.07235, -0.1083, 0.375), (0.07126, -0.1066, 0.3333), (0.06872, -0.1028, 0.2917), (0.06447, -0.09648, 0.25), (0.06, -0.08979, 0.2083), (0.0567, -0.08485, 0.1667), (0.05409, -0.08095, 0.125), (0.05386, -0.08061, 0.08333), (0.0556, -0.0832, 0.04167), (0.04863, -0.1174, 0.4583), (0.04979, -0.1202, 0.4167), (0.04984, -0.1203, 0.375), (0.04908, -0.1185, 0.3333), (0.04734, -0.1143, 0.2917), (0.04441, -0.1072, 0.25), (0.04133, -0.09977, 0.2083), (0.03905, -0.09428, 0.1667), (0.03726, -0.08994, 0.125), (0.0371, -0.08956, 0.08333), (0.03829, -0.09245, 0.04167), (0.02479, -0.1246, 0.4583), (0.02538, -0.1276, 0.4167), (0.02541, -0.1277, 0.375), (0.02502, -0.1258, 0.3333), (0.02413, -0.1213, 0.2917), (0.02264, -0.1138, 0.25), (0.02107, -0.1059, 0.2083), (0.01991, -0.1001, 0.1667), (0.01899, -0.09548, 0.125), (0.01891, -0.09508, 0.08333), (0.01952, -0.09814, 0.04167), (-5.537e-08, -0.1271, 0.4583), (-5.671e-08, -0.1301, 0.4167), (-5.677e-08, -0.1302, 0.375), (-5.589e-08, -0.1283, 0.3333), (-5.386e-08, -0.1237, 0.2917), (-5.046e-08, -0.116, 0.25), (-4.688e-08, -0.108, 0.2083), (-4.424e-08, -0.1021, 0.1667), (-4.215e-08, -0.09735, 0.125), (-4.197e-08, -0.09694, 0.08333), (-4.336e-08, -0.1001, 0.04167), (-0.02479, -0.1246, 0.4583), (-0.02538, -0.1276, 0.4167), (-0.02541, -0.1277, 0.375), (-0.02502, -0.1258, 0.3333), (-0.02413, -0.1213, 0.2917), (-0.02264, -0.1138, 0.25), (-0.02107, -0.1059, 0.2083), (-0.01991, -0.1001, 0.1667), (-0.01899, -0.09548, 0.125), (-0.01891, -0.09508, 0.08333), (-0.01952, -0.09814, 0.04167), (-0.04863, -0.1174, 0.4583), (-0.04979, -0.1202, 0.4167), (-0.04984, -0.1203, 0.375), (-0.04908, -0.1185, 0.3333), (-0.04734, -0.1143, 0.2917), (-0.04441, -0.1072, 0.25), (-0.04133, -0.09977, 0.2083), (-0.03905, -0.09428, 0.1667), (-0.03726, -0.08994, 0.125), (-0.0371, -0.08956, 0.08333), (-0.03829, -0.09245, 0.04167), (-0.0706, -0.1057, 0.4583), (-0.07228, -0.1082, 0.4167), (-0.07235, -0.1083, 0.375), (-0.07126, -0.1066, 0.3333), (-0.06872, -0.1028, 0.2917), (-0.06447, -0.09648, 0.25), (-0.06, -0.08979, 0.2083), (-0.0567, -0.08485, 0.1667), (-0.05409, -0.08095, 0.125), (-0.05386, -0.08061, 0.08333), (-0.0556, -0.0832, 0.04167), (-0.08986, -0.08986, 0.4583), (-0.09199, -0.09199, 0.4167), (-0.09209, -0.09209, 0.375), (-0.09069, -0.09069, 0.3333), (-0.08747, -0.08746, 0.2917), (-0.08205, -0.08205, 0.25), (-0.07636, -0.07636, 0.2083), (-0.07216, -0.07216, 0.1667), (-0.06884, -0.06884, 0.125), (-0.06855, -0.06855, 0.08333), (-0.07076, -0.07076, 0.04167), (-0.1057, -0.0706, 0.4583), (-0.1082, -0.07228, 0.4167), (-0.1083, -0.07235, 0.375), (-0.1066, -0.07126, 0.3333), (-0.1028, -0.06872, 0.2917), (-0.09648, -0.06447, 0.25), (-0.0898, -0.06, 0.2083), (-0.08486, -0.0567, 0.1667), (-0.08095, -0.05409, 0.125), (-0.08061, -0.05386, 0.08333), (-0.0832, -0.05559, 0.04167), (-0.1174, -0.04863, 0.4583), (-0.1202, -0.04979, 0.4167), (-0.1203, -0.04984, 0.375), (-0.1185, -0.04908, 0.3333), (-0.1143, -0.04734, 0.2917), (-0.1072, -0.0444, 0.25), (-0.09978, -0.04133, 0.2083), (-0.09429, -0.03905, 0.1667), (-0.08995, -0.03726, 0.125), (-0.08957, -0.0371, 0.08333), (-0.09245, -0.03829, 0.04167), (-0.1246, -0.02479, 0.4583), (-0.1276, -0.02538, 0.4167), (-0.1277, -0.02541, 0.375), (-0.1258, -0.02502, 0.3333), (-0.1213, -0.02413, 0.2917), (-0.1138, -0.02264, 0.25), (-0.1059, -0.02107, 0.2083), (-0.1001, -0.01991, 0.1667), (-0.09549, -0.01899, 0.125), (-0.09508, -0.01891, 0.08333), (-0.09815, -0.01952, 0.04167), (-0.1271, 8.921e-08, 0.4583), (-0.1301, 9.126e-08, 0.4167), (-0.1302, 9.136e-08, 0.375), (-0.1283, 9.001e-08, 0.3333), (-0.1237, 8.691e-08, 0.2917), (-0.116, 8.169e-08, 0.25), (-0.108, 7.622e-08, 0.2083), (-0.1021, 7.218e-08, 0.1667), (-0.09736, 6.898e-08, 0.125), (-0.09695, 6.87e-08, 0.08333), (-0.1001, 7.083e-08, 0.04167), (-0.1246, 0.02479, 0.4583), (-0.1276, 0.02538, 0.4167), (-0.1277, 0.02541, 0.375), (-0.1258, 0.02502, 0.3333), (-0.1213, 0.02413, 0.2917), (-0.1138, 0.02264, 0.25), (-0.1059, 0.02107, 0.2083), (-0.1001, 0.01991, 0.1667), (-0.09549, 0.01899, 0.125), (-0.09508, 0.01891, 0.08333), (-0.09815, 0.01952, 0.04167), (-0.1174, 0.04863, 0.4583), (-0.1202, 0.04979, 0.4167), (-0.1203, 0.04984, 0.375), (-0.1185, 0.04908, 0.3333), (-0.1143, 0.04734, 0.2917), (-0.1072, 0.04441, 0.25), (-0.09978, 0.04133, 0.2083), (-0.09429, 0.03905, 0.1667), (-0.08995, 0.03726, 0.125), (-0.08957, 0.0371, 0.08333), (-0.09245, 0.03829, 0.04167), (-0.1057, 0.0706, 0.4583), (-0.1082, 0.07228, 0.4167), (-0.1083, 0.07235, 0.375), (-0.1066, 0.07126, 0.3333), (-0.1028, 0.06872, 0.2917), (-0.09648, 0.06447, 0.25), (-0.0898, 0.06, 0.2083), (-0.08486, 0.0567, 0.1667), (-0.08095, 0.05409, 0.125), (-0.08061, 0.05386, 0.08333), (-0.0832, 0.05559, 0.04167), (-0.08986, 0.08986, 0.4583), (-0.09199, 0.09199, 0.4167), (-0.09209, 0.09209, 0.375), (-0.09069, 0.09069, 0.3333), (-0.08747, 0.08746, 0.2917), (-0.08205, 0.08205, 0.25), (-0.07636, 0.07636, 0.2083), (-0.07216, 0.07216, 0.1667), (-0.06884, 0.06884, 0.125), (-0.06855, 0.06855, 0.08333), (-0.07076, 0.07076, 0.04167), (-0.0706, 0.1057, 0.4583), (-0.07228, 0.1082, 0.4167), (-0.07235, 0.1083, 0.375), (-0.07126, 0.1066, 0.3333), (-0.06872, 0.1028, 0.2917), (-0.06447, 0.09648, 0.25), (-0.06, 0.08979, 0.2083), (-0.0567, 0.08485, 0.1667), (-0.05409, 0.08095, 0.125), (-0.05386, 0.08061, 0.08333), (-0.0556, 0.0832, 0.04167), (-0.04863, 0.1174, 0.4583), (-0.04979, 0.1202, 0.4167), (-0.04984, 0.1203, 0.375), (-0.04908, 0.1185, 0.3333), (-0.04734, 0.1143, 0.2917), (-0.04441, 0.1072, 0.25), (-0.04133, 0.09977, 0.2083), (-0.03905, 0.09428, 0.1667), (-0.03726, 0.08994, 0.125), (-0.0371, 0.08956, 0.08333), (-0.03829, 0.09245, 0.04167), (-0.02479, 0.1246, 0.4583), (-0.02538, 0.1276, 0.4167), (-0.02541, 0.1277, 0.375), (-0.02502, 0.1258, 0.3333), (-0.02413, 0.1213, 0.2917), (-0.02264, 0.1138, 0.25), (-0.02107, 0.1059, 0.2083), (-0.01991, 0.1001, 0.1667), (-0.01899, 0.09548, 0.125), (-0.01891, 0.09508, 0.08333), (-0.01952, 0.09814, 0.04167), (-1.035e-08, 0.09669, 0.004638), (-1.898e-08, 0.08375, 4.575e-09), (0.01886, 0.09484, 0.004638), (0.01634, 0.08214, 4.575e-09), (0.037, 0.08933, 0.004638), (0.03205, 0.07737, 4.575e-09), (0.05372, 0.0804, 0.004638), (0.04653, 0.06964, 4.575e-09), (0.06837, 0.06837, 0.004638), (0.05922, 0.05922, 4.575e-09), (0.0804, 0.05372, 0.004638), (0.06964, 0.04653, 4.575e-09), (0.08933, 0.037, 0.004638), (0.07738, 0.03205, 4.575e-09), (0.09484, 0.01886, 0.004638), (0.08214, 0.01634, 4.575e-09), (0.0967, -1.754e-08, 0.004638), (0.08375, -2.072e-08, 4.575e-09), (0.09484, -0.01886, 0.004638), (0.08214, -0.01634, 4.575e-09), (0.08933, -0.037, 0.004638), (0.07738, -0.03205, 4.575e-09), (0.0804, -0.05372, 0.004638), (0.06964, -0.04653, 4.575e-09), (0.06837, -0.06837, 0.004638), (0.05922, -0.05922, 4.575e-09), (0.05372, -0.0804, 0.004638), (0.04653, -0.06964, 4.575e-09), (0.037, -0.08933, 0.004638), (0.03205, -0.07737, 4.575e-09), (0.01886, -0.09484, 0.004638), (0.01634, -0.08214, 4.575e-09), (-4.186e-08, -0.09669, 0.004638), (-3.416e-08, -0.08375, 4.575e-09), (-0.01886, -0.09484, 0.004638), (-0.01634, -0.08214, 4.575e-09), (-0.037, -0.08933, 0.004638), (-0.03205, -0.07737, 4.575e-09), (-0.05372, -0.0804, 0.004638), (-0.04653, -0.06964, 4.575e-09), (-0.06837, -0.06837, 0.004638), (-0.05922, -0.05922, 4.575e-09), (-0.0804, -0.05372, 0.004638), (-0.06964, -0.04653, 4.575e-09), (-0.08933, -0.037, 0.004638), (-0.07738, -0.03205, 4.575e-09), (-0.09484, -0.01886, 0.004638), (-0.08214, -0.01634, 4.575e-09), (-0.0967, 6.853e-08, 0.004638), (-0.08375, 4.649e-08, 4.575e-09), (-0.09484, 0.01886, 0.004638), (-0.08214, 0.01634, 4.575e-09), (-0.08933, 0.037, 0.004638), (-0.07738, 0.03205, 4.575e-09), (-0.0804, 0.05372, 0.004638), (-0.06964, 0.04653, 4.575e-09), (-0.06837, 0.06837, 0.004638), (-0.05922, 0.05922, 4.575e-09), (-0.05372, 0.0804, 0.004638), (-0.04653, 0.06964, 4.575e-09), (-0.037, 0.08933, 0.004638), (-0.03205, 0.07737, 4.575e-09), (-0.01886, 0.09484, 0.004638), (-0.01634, 0.08214, 4.575e-09), (-1.338e-08, 0.1165, 0.4993), (0.02273, 0.1142, 0.4993), (0.04458, 0.1076, 0.4993), (0.06472, 0.09685, 0.4993), (0.08237, 0.08237, 0.4993), (0.09686, 0.06472, 0.4993), (0.1076, 0.04458, 0.4993), (0.1142, 0.02273, 0.4993), (0.1165, -2.288e-08, 0.4993), (0.1142, -0.02273, 0.4993), (0.1076, -0.04458, 0.4993), (0.09686, -0.06472, 0.4993), (0.08237, -0.08237, 0.4993), (0.06472, -0.09685, 0.4993), (0.04458, -0.1076, 0.4993), (0.02273, -0.1142, 0.4993), (-5.32e-08, -0.1165, 0.4993), (-0.02273, -0.1142, 0.4993), (-0.04458, -0.1076, 0.4993), (-0.06472, -0.09685, 0.4993), (-0.08237, -0.08237, 0.4993), (-0.09686, -0.06472, 0.4993), (-0.1076, -0.04458, 0.4993), (-0.1142, -0.02272, 0.4993), (-0.1165, 8.589e-08, 0.4993), (-0.1142, 0.02273, 0.4993), (-0.1076, 0.04458, 0.4993), (-0.09686, 0.06472, 0.4993), (-0.08237, 0.08237, 0.4993), (-0.06472, 0.09685, 0.4993), (-0.04458, 0.1076, 0.4993), (-0.02273, 0.1142, 0.4993)], [], [(74, 1, 3, 75), (75, 3, 5, 86), (86, 5, 7, 97), (97, 7, 9, 108), (108, 9, 11, 119), (119, 11, 13, 130), (130, 13, 15, 141), (141, 15, 17, 152), (152, 17, 19, 163), (163, 19, 21, 174), (174, 21, 23, 185), (185, 23, 25, 196), (196, 25, 27, 207), (207, 27, 29, 218), (218, 29, 31, 229), (229, 31, 33, 240), (240, 33, 35, 251), (251, 35, 37, 262), (262, 37, 39, 273), (273, 39, 41, 284), (284, 41, 43, 295), (295, 43, 45, 306), (306, 45, 47, 317), (317, 47, 49, 328), (328, 49, 51, 339), (339, 51, 53, 350), (350, 53, 55, 361), (361, 55, 57, 372), (372, 57, 59, 383), (383, 59, 61, 394), (405, 63, 1, 74), (394, 61, 63, 405), (62, 415, 64, 60), (418, 58, 56, 420), (404, 403, 414, 415), (403, 402, 413, 414), (402, 401, 412, 413), (401, 400, 411, 412), (400, 399, 410, 411), (399, 398, 409, 410), (398, 397, 408, 409), (397, 396, 407, 408), (396, 395, 406, 407), (395, 394, 405, 406), (60, 64, 85, 58), (415, 414, 65, 64), (414, 413, 66, 65), (413, 412, 67, 66), (412, 411, 68, 67), (411, 410, 69, 68), (410, 409, 70, 69), (409, 408, 71, 70), (408, 407, 72, 71), (407, 406, 73, 72), (406, 405, 74, 73), (0, 404, 415, 62), (393, 392, 403, 404), (392, 391, 402, 403), (391, 390, 401, 402), (390, 389, 400, 401), (389, 388, 399, 400), (388, 387, 398, 399), (387, 386, 397, 398), (386, 385, 396, 397), (385, 384, 395, 396), (384, 383, 394, 395), (2, 393, 404, 0), (382, 381, 392, 393), (381, 380, 391, 392), (380, 379, 390, 391), (379, 378, 389, 390), (378, 377, 388, 389), (377, 376, 387, 388), (376, 375, 386, 387), (375, 374, 385, 386), (374, 373, 384, 385), (373, 372, 383, 384), (4, 382, 393, 2), (371, 370, 381, 382), (370, 369, 380, 381), (369, 368, 379, 380), (368, 367, 378, 379), (367, 366, 377, 378), (366, 365, 376, 377), (365, 364, 375, 376), (364, 363, 374, 375), (363, 362, 373, 374), (362, 361, 372, 373), (6, 371, 382, 4), (360, 359, 370, 371), (359, 358, 369, 370), (358, 357, 368, 369), (357, 356, 367, 368), (356, 355, 366, 367), (355, 354, 365, 366), (354, 353, 364, 365), (353, 352, 363, 364), (352, 351, 362, 363), (351, 350, 361, 362), (8, 360, 371, 6), (349, 348, 359, 360), (348, 347, 358, 359), (347, 346, 357, 358), (346, 345, 356, 357), (345, 344, 355, 356), (344, 343, 354, 355), (343, 342, 353, 354), (342, 341, 352, 353), (341, 340, 351, 352), (340, 339, 350, 351), (10, 349, 360, 8), (338, 337, 348, 349), (337, 336, 347, 348), (336, 335, 346, 347), (335, 334, 345, 346), (334, 333, 344, 345), (333, 332, 343, 344), (332, 331, 342, 343), (331, 330, 341, 342), (330, 329, 340, 341), (329, 328, 339, 340), (12, 338, 349, 10), (327, 326, 337, 338), (326, 325, 336, 337), (325, 324, 335, 336), (324, 323, 334, 335), (323, 322, 333, 334), (322, 321, 332, 333), (321, 320, 331, 332), (320, 319, 330, 331), (319, 318, 329, 330), (318, 317, 328, 329), (14, 327, 338, 12), (316, 315, 326, 327), (315, 314, 325, 326), (314, 313, 324, 325), (313, 312, 323, 324), (312, 311, 322, 323), (311, 310, 321, 322), (310, 309, 320, 321), (309, 308, 319, 320), (308, 307, 318, 319), (307, 306, 317, 318), (16, 316, 327, 14), (305, 304, 315, 316), (304, 303, 314, 315), (303, 302, 313, 314), (302, 301, 312, 313), (301, 300, 311, 312), (300, 299, 310, 311), (299, 298, 309, 310), (298, 297, 308, 309), (297, 296, 307, 308), (296, 295, 306, 307), (18, 305, 316, 16), (294, 293, 304, 305), (293, 292, 303, 304), (292, 291, 302, 303), (291, 290, 301, 302), (290, 289, 300, 301), (289, 288, 299, 300), (288, 287, 298, 299), (287, 286, 297, 298), (286, 285, 296, 297), (285, 284, 295, 296), (20, 294, 305, 18), (283, 282, 293, 294), (282, 281, 292, 293), (281, 280, 291, 292), (280, 279, 290, 291), (279, 278, 289, 290), (278, 277, 288, 289), (277, 276, 287, 288), (276, 275, 286, 287), (275, 274, 285, 286), (274, 273, 284, 285), (22, 283, 294, 20), (272, 271, 282, 283), (271, 270, 281, 282), (270, 269, 280, 281), (269, 268, 279, 280), (268, 267, 278, 279), (267, 266, 277, 278), (266, 265, 276, 277), (265, 264, 275, 276), (264, 263, 274, 275), (263, 262, 273, 274), (24, 272, 283, 22), (261, 260, 271, 272), (260, 259, 270, 271), (259, 258, 269, 270), (258, 257, 268, 269), (257, 256, 267, 268), (256, 255, 266, 267), (255, 254, 265, 266), (254, 253, 264, 265), (253, 252, 263, 264), (252, 251, 262, 263), (26, 261, 272, 24), (250, 249, 260, 261), (249, 248, 259, 260), (248, 247, 258, 259), (247, 246, 257, 258), (246, 245, 256, 257), (245, 244, 255, 256), (244, 243, 254, 255), (243, 242, 253, 254), (242, 241, 252, 253), (241, 240, 251, 252), (28, 250, 261, 26), (239, 238, 249, 250), (238, 237, 248, 249), (237, 236, 247, 248), (236, 235, 246, 247), (235, 234, 245, 246), (234, 233, 244, 245), (233, 232, 243, 244), (232, 231, 242, 243), (231, 230, 241, 242), (230, 229, 240, 241), (30, 239, 250, 28), (228, 227, 238, 239), (227, 226, 237, 238), (226, 225, 236, 237), (225, 224, 235, 236), (224, 223, 234, 235), (223, 222, 233, 234), (222, 221, 232, 233), (221, 220, 231, 232), (220, 219, 230, 231), (219, 218, 229, 230), (32, 228, 239, 30), (217, 216, 227, 228), (216, 215, 226, 227), (215, 214, 225, 226), (214, 213, 224, 225), (213, 212, 223, 224), (212, 211, 222, 223), (211, 210, 221, 222), (210, 209, 220, 221), (209, 208, 219, 220), (208, 207, 218, 219), (34, 217, 228, 32), (206, 205, 216, 217), (205, 204, 215, 216), (204, 203, 214, 215), (203, 202, 213, 214), (202, 201, 212, 213), (201, 200, 211, 212), (200, 199, 210, 211), (199, 198, 209, 210), (198, 197, 208, 209), (197, 196, 207, 208), (36, 206, 217, 34), (195, 194, 205, 206), (194, 193, 204, 205), (193, 192, 203, 204), (192, 191, 202, 203), (191, 190, 201, 202), (190, 189, 200, 201), (189, 188, 199, 200), (188, 187, 198, 199), (187, 186, 197, 198), (186, 185, 196, 197), (38, 195, 206, 36), (184, 183, 194, 195), (183, 182, 193, 194), (182, 181, 192, 193), (181, 180, 191, 192), (180, 179, 190, 191), (179, 178, 189, 190), (178, 177, 188, 189), (177, 176, 187, 188), (176, 175, 186, 187), (175, 174, 185, 186), (40, 184, 195, 38), (173, 172, 183, 184), (172, 171, 182, 183), (171, 170, 181, 182), (170, 169, 180, 181), (169, 168, 179, 180), (168, 167, 178, 179), (167, 166, 177, 178), (166, 165, 176, 177), (165, 164, 175, 176), (164, 163, 174, 175), (42, 173, 184, 40), (162, 161, 172, 173), (161, 160, 171, 172), (160, 159, 170, 171), (159, 158, 169, 170), (158, 157, 168, 169), (157, 156, 167, 168), (156, 155, 166, 167), (155, 154, 165, 166), (154, 153, 164, 165), (153, 152, 163, 164), (44, 162, 173, 42), (151, 150, 161, 162), (150, 149, 160, 161), (149, 148, 159, 160), (148, 147, 158, 159), (147, 146, 157, 158), (146, 145, 156, 157), (145, 144, 155, 156), (144, 143, 154, 155), (143, 142, 153, 154), (142, 141, 152, 153), (46, 151, 162, 44), (140, 139, 150, 151), (139, 138, 149, 150), (138, 137, 148, 149), (137, 136, 147, 148), (136, 135, 146, 147), (135, 134, 145, 146), (134, 133, 144, 145), (133, 132, 143, 144), (132, 131, 142, 143), (131, 130, 141, 142), (48, 140, 151, 46), (129, 128, 139, 140), (128, 127, 138, 139), (127, 126, 137, 138), (126, 125, 136, 137), (125, 124, 135, 136), (124, 123, 134, 135), (123, 122, 133, 134), (122, 121, 132, 133), (121, 120, 131, 132), (120, 119, 130, 131), (50, 129, 140, 48), (118, 117, 128, 129), (117, 116, 127, 128), (116, 115, 126, 127), (115, 114, 125, 126), (114, 113, 124, 125), (113, 112, 123, 124), (112, 111, 122, 123), (111, 110, 121, 122), (110, 109, 120, 121), (109, 108, 119, 120), (52, 118, 129, 50), (107, 106, 117, 118), (106, 105, 116, 117), (105, 104, 115, 116), (104, 103, 114, 115), (103, 102, 113, 114), (102, 101, 112, 113), (101, 100, 111, 112), (100, 99, 110, 111), (99, 98, 109, 110), (98, 97, 108, 109), (54, 107, 118, 52), (96, 95, 106, 107), (95, 94, 105, 106), (94, 93, 104, 105), (93, 92, 103, 104), (92, 91, 102, 103), (91, 90, 101, 102), (90, 89, 100, 101), (89, 88, 99, 100), (88, 87, 98, 99), (87, 86, 97, 98), (56, 96, 107, 54), (85, 84, 95, 96), (84, 83, 94, 95), (83, 82, 93, 94), (82, 81, 92, 93), (81, 80, 91, 92), (80, 79, 90, 91), (79, 78, 89, 90), (78, 77, 88, 89), (77, 76, 87, 88), (76, 75, 86, 87), (58, 85, 96, 56), (64, 65, 84, 85), (65, 66, 83, 84), (66, 67, 82, 83), (67, 68, 81, 82), (68, 69, 80, 81), (69, 70, 79, 80), (70, 71, 78, 79), (71, 72, 77, 78), (72, 73, 76, 77), (73, 74, 75, 76), (416, 418, 419, 417), (418, 420, 421, 419), (420, 422, 423, 421), (422, 424, 425, 423), (424, 426, 427, 425), (426, 428, 429, 427), (428, 430, 431, 429), (430, 432, 433, 431), (432, 434, 435, 433), (434, 436, 437, 435), (436, 438, 439, 437), (438, 440, 441, 439), (440, 442, 443, 441), (442, 444, 445, 443), (444, 446, 447, 445), (446, 448, 449, 447), (448, 450, 451, 449), (450, 452, 453, 451), (452, 454, 455, 453), (454, 456, 457, 455), (456, 458, 459, 457), (458, 460, 461, 459), (460, 462, 463, 461), (462, 464, 465, 463), (464, 466, 467, 465), (466, 468, 469, 467), (468, 470, 471, 469), (470, 472, 473, 471), (472, 474, 475, 473), (474, 476, 477, 475), (476, 478, 479, 477), (478, 416, 417, 479), (417, 419, 421, 423, 425, 427, 429, 431, 433, 435, 437, 439, 441, 443, 445, 447, 449, 451, 453, 455, 457, 459, 461, 463, 465, 467, 469, 471, 473, 475, 477, 479), (420, 56, 54, 422), (422, 54, 52, 424), (424, 52, 50, 426), (426, 50, 48, 428), (428, 48, 46, 430), (430, 46, 44, 432), (432, 44, 42, 434), (434, 42, 40, 436), (436, 40, 38, 438), (438, 38, 36, 440), (440, 36, 34, 442), (442, 34, 32, 444), (444, 32, 30, 446), (446, 30, 28, 448), (448, 28, 26, 450), (450, 26, 24, 452), (452, 24, 22, 454), (454, 22, 20, 456), (456, 20, 18, 458), (458, 18, 16, 460), (460, 16, 14, 462), (462, 14, 12, 464), (464, 12, 10, 466), (466, 10, 8, 468), (468, 8, 6, 470), (470, 6, 4, 472), (472, 4, 2, 474), (474, 2, 0, 476), (476, 0, 62, 478), (416, 60, 58, 418), (478, 62, 60, 416), (3, 1, 480, 481), (5, 3, 481, 482), (7, 5, 482, 483), (9, 7, 483, 484), (11, 9, 484, 485), (13, 11, 485, 486), (15, 13, 486, 487), (17, 15, 487, 488), (19, 17, 488, 489), (21, 19, 489, 490), (23, 21, 490, 491), (25, 23, 491, 492), (27, 25, 492, 493), (29, 27, 493, 494), (31, 29, 494, 495), (33, 31, 495, 496), (35, 33, 496, 497), (37, 35, 497, 498), (39, 37, 498, 499), (41, 39, 499, 500), (43, 41, 500, 501), (45, 43, 501, 502), (47, 45, 502, 503), (49, 47, 503, 504), (51, 49, 504, 505), (53, 51, 505, 506), (55, 53, 506, 507), (57, 55, 507, 508), (59, 57, 508, 509), (61, 59, 509, 510), (63, 61, 510, 511), (1, 63, 511, 480)])
me_cylinder.polygons.foreach_set('use_smooth', [True] * 481)
me_cylinder.materials.append(mat_pint_glass)
me_cylinder.use_remesh_preserve_volume = False
me_cylinder.use_remesh_preserve_attributes = False
me_cylinder.use_mirror_vertex_groups = False
me_cylinder.update()

# ---- objects
ob_pint_inside = bpy.data.objects.new('pint_inside', me_cylinder_001)
ob_pint_outside = bpy.data.objects.new('pint_outside', me_cylinder)
ob_lamp = bpy.data.objects.new('Lamp', light_lamp)

# ---- transforms, parenting, visibility, modifiers, constraints
ob_pint_inside.location = (1.077e-08, 2.305e-08, 0.006693)
ob_pint_inside.lineart.crease_threshold = 0.0
ob_pint_outside.location = (1.019e-08, 2.445e-08, 0.001032)
ob_pint_outside.lineart.crease_threshold = 0.0
ob_lamp.location = (4.076, 1.005, 5.904)
ob_lamp.rotation_euler = (0.6503, 0.05522, 1.866)
ob_lamp.lock_rotations_4d = False
ob_lamp.empty_display_type = 'ARROWS'
ob_lamp.color = (0.0, 0.0, 0.0, 0.0)
ob_lamp.lineart.crease_threshold = 0.0

# ---- collection membership
col_collection_1.objects.link(ob_pint_inside)
col_collection_1.objects.link(ob_pint_outside)
col_collection_1.objects.link(ob_lamp)

# ---- scene / render settings (as saved in the file)
scene.frame_start = 1; scene.frame_end = 250; scene.frame_set(1)
scene.render.engine = 'BLENDER_EEVEE_NEXT'
scene.render.resolution_percentage = 50
scene.render.dither_intensity = 0.0
scene.cycles.use_denoising = False
scene.cycles.samples = 10
scene.cycles.sampling_pattern = 'TABULATED_SOBOL'
scene.cycles.light_sampling_threshold = 0.0
scene.cycles.use_adaptive_sampling = False
scene.cycles.use_light_tree = False
scene.cycles.blur_glossy = 0.0
scene.cycles.pixel_filter_type = 'GAUSSIAN'
scene.cycles.sample_clamp_indirect = 0.0
scene.view_settings.view_transform = 'Standard'
bpy.context.view_layer.update()

# ---- added for rendering (the .blend has no active camera): camera
cam_auto = bpy.data.cameras.new('AutoCamera')
cam_auto.lens = 50.0
cam_auto.sensor_width = 36.0
cam_auto.clip_end = 1000.0
ob_auto_camera = bpy.data.objects.new('AutoCamera', cam_auto)
scene.collection.objects.link(ob_auto_camera)
ob_auto_camera.location = (0.574587, -0.689504, 0.710697)
ob_auto_camera.rotation_euler = (1.09748, -7.21219e-08, 0.694738)
scene.camera = ob_auto_camera
bpy.context.view_layer.update()
